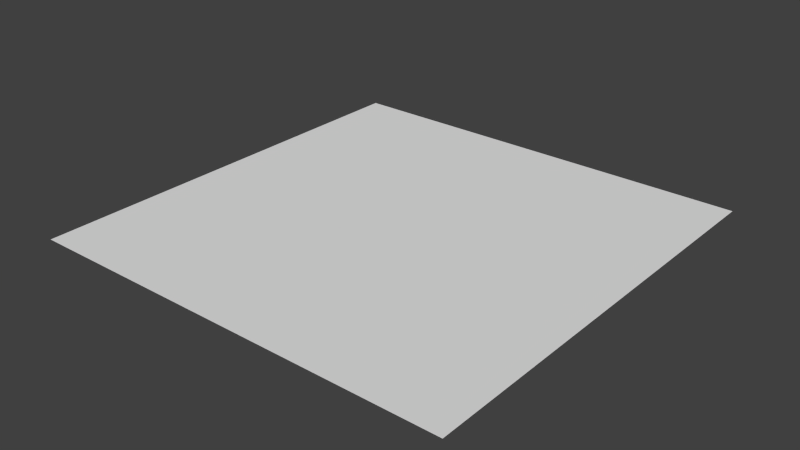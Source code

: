 # Source: floor.blend  (saved by Blender 2.68.0; exported with 4.5.12 LTS)
import bpy
from mathutils import Matrix  # noqa: F401  (used for matrix-valued properties, if any)

bpy.ops.wm.read_factory_settings(use_empty=True)
scene = bpy.context.scene
scene.name = 'Scene'

# ---- collections
col_collection_1 = bpy.data.collections.new('Collection 1'); scene.collection.children.link(col_collection_1)

# ---- materials (node trees are filled in below, after node groups)
mat_floor_mat = bpy.data.materials.new('floor_mat')
mat_floor_mat.alpha_threshold = 0.0
mat_floor_mat.use_transparent_shadow = False
mat_floor_mat.roughness = 0.5
mat_floor_mat.line_color = (0.0, 0.0, 0.0, 1.0)

# ---- material node trees

# ---- world
world_world = bpy.data.worlds.new('World'); scene.world = world_world
world_world.color = (0.05088, 0.05088, 0.05088)
world_world.use_sun_shadow = False
world_world.sun_shadow_jitter_overblur = 0.0
world_world.cycles.sampling_method = 'MANUAL'
world_world.cycles.sample_map_resolution = 256

# ---- meshes
me_plane_001 = bpy.data.meshes.new('Plane.001')
me_plane_001.from_pydata([(1.0, -1.0, 0.0), (-1.0, -1.0, 0.0), (1.0, 1.0, 0.0), (-1.0, 1.0, 0.0)], [], [(1, 0, 2), (3, 1, 2)])
_uv = me_plane_001.uv_layers.new(name='UVMap')
_uv.uv.foreach_set('vector', [-3.499, -3.499, 4.499, -3.499, 4.499, 4.499, -3.499, 4.499, -3.499, -3.499, 4.499, 4.499])
me_plane_001.materials.append(mat_floor_mat)
me_plane_001.use_remesh_preserve_volume = False
me_plane_001.use_remesh_preserve_attributes = False
me_plane_001.use_mirror_vertex_groups = False
me_plane_001.update()

# ---- objects
ob_plane = bpy.data.objects.new('Plane', me_plane_001)

# ---- transforms, parenting, visibility, modifiers, constraints
ob_plane.location = (0.0, 0.0, 0.0)
ob_plane.lineart.crease_threshold = 0.0

# ---- collection membership
col_collection_1.objects.link(ob_plane)

# ---- scene / render settings (as saved in the file)
scene.frame_start = 1; scene.frame_end = 250; scene.frame_set(1)
scene.render.engine = 'BLENDER_EEVEE_NEXT'
scene.render.image_settings.color_mode = 'RGB'
scene.render.image_settings.compression = 90
scene.render.resolution_percentage = 50
scene.render.dither_intensity = 0.0
scene.cycles.use_denoising = False
scene.cycles.samples = 10
scene.cycles.sampling_pattern = 'TABULATED_SOBOL'
scene.cycles.light_sampling_threshold = 0.0
scene.cycles.use_adaptive_sampling = False
scene.cycles.use_light_tree = False
scene.cycles.blur_glossy = 0.0
scene.cycles.volume_bounces = 1
scene.cycles.pixel_filter_type = 'GAUSSIAN'
scene.cycles.sample_clamp_indirect = 0.0
scene.view_settings.view_transform = 'Standard'
bpy.context.view_layer.update()

# ---- added for rendering (the .blend has no active camera and no usable light): camera, sun
cam_auto = bpy.data.cameras.new('AutoCamera')
cam_auto.lens = 50.0
cam_auto.sensor_width = 36.0
cam_auto.clip_end = 1000.0
ob_auto_camera = bpy.data.objects.new('AutoCamera', cam_auto)
scene.collection.objects.link(ob_auto_camera)
ob_auto_camera.location = (2.61693, -3.14032, 2.09354)
ob_auto_camera.rotation_euler = (1.09748, -7.21219e-08, 0.694738)
scene.camera = ob_auto_camera
light_auto_sun = bpy.data.lights.new('AutoSun', 'SUN')
light_auto_sun.energy = 3.0
light_auto_sun.angle = 0.0523599
ob_auto_sun = bpy.data.objects.new('AutoSun', light_auto_sun)
scene.collection.objects.link(ob_auto_sun)
ob_auto_sun.rotation_euler = (0.872665, 0.174533, 0.523599)
bpy.context.view_layer.update()
